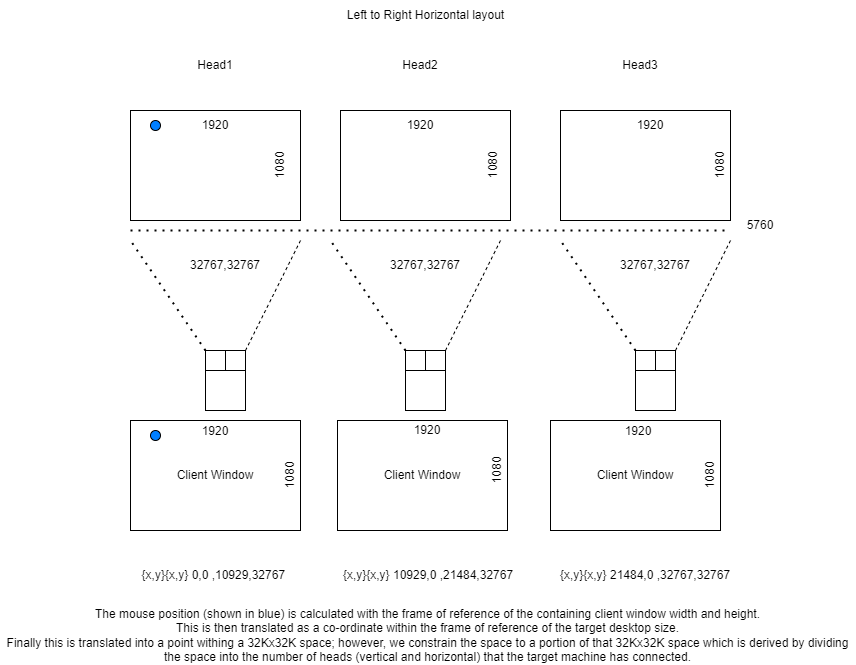

The diagram above was exported from draw.io. Its source (the exported page's mxGraphModel, read from the mxfile embedded in the PNG):
<mxGraphModel dx="1102" dy="865" grid="1" gridSize="10" guides="1" tooltips="1" connect="1" arrows="1" fold="1" page="1" pageScale="1" pageWidth="1654" pageHeight="1169" math="0" shadow="0">
  <root>
    <mxCell id="0" />
    <mxCell id="1" parent="0" />
    <mxCell id="Wt1k0667fUEw8i8x2Y8B-64" value="" style="group" parent="1" vertex="1" connectable="0">
      <mxGeometry x="387" y="455" width="175" height="110" as="geometry" />
    </mxCell>
    <mxCell id="Wt1k0667fUEw8i8x2Y8B-65" value="Client Window" style="rounded=0;whiteSpace=wrap;html=1;" parent="Wt1k0667fUEw8i8x2Y8B-64" vertex="1">
      <mxGeometry y="5" width="170" height="110" as="geometry" />
    </mxCell>
    <mxCell id="Wt1k0667fUEw8i8x2Y8B-66" value="1080" style="text;html=1;strokeColor=none;fillColor=none;align=center;verticalAlign=middle;whiteSpace=wrap;rounded=0;rotation=-90;" parent="Wt1k0667fUEw8i8x2Y8B-64" vertex="1">
      <mxGeometry x="130" y="40" width="60" height="30" as="geometry" />
    </mxCell>
    <mxCell id="Wt1k0667fUEw8i8x2Y8B-70" value="1920" style="text;html=1;strokeColor=none;fillColor=none;align=center;verticalAlign=middle;whiteSpace=wrap;rounded=0;" parent="Wt1k0667fUEw8i8x2Y8B-64" vertex="1">
      <mxGeometry x="60" width="60" height="30" as="geometry" />
    </mxCell>
    <mxCell id="Wt1k0667fUEw8i8x2Y8B-63" value="" style="group" parent="1" vertex="1" connectable="0">
      <mxGeometry x="180" y="460" width="175" height="110" as="geometry" />
    </mxCell>
    <mxCell id="Wt1k0667fUEw8i8x2Y8B-59" value="Client Window" style="rounded=0;whiteSpace=wrap;html=1;" parent="Wt1k0667fUEw8i8x2Y8B-63" vertex="1">
      <mxGeometry width="170" height="110" as="geometry" />
    </mxCell>
    <mxCell id="Wt1k0667fUEw8i8x2Y8B-58" value="1080" style="text;html=1;strokeColor=none;fillColor=none;align=center;verticalAlign=middle;whiteSpace=wrap;rounded=0;rotation=-90;" parent="Wt1k0667fUEw8i8x2Y8B-63" vertex="1">
      <mxGeometry x="130" y="40" width="60" height="30" as="geometry" />
    </mxCell>
    <mxCell id="HnfJT1f_2M9aOeDiQDuQ-1" value="" style="ellipse;whiteSpace=wrap;html=1;fillColor=#007FFF;" parent="Wt1k0667fUEw8i8x2Y8B-63" vertex="1">
      <mxGeometry x="20" y="10" width="10" height="10" as="geometry" />
    </mxCell>
    <mxCell id="Wt1k0667fUEw8i8x2Y8B-1" value="" style="rounded=0;whiteSpace=wrap;html=1;" parent="1" vertex="1">
      <mxGeometry x="180" y="150" width="170" height="110" as="geometry" />
    </mxCell>
    <mxCell id="Wt1k0667fUEw8i8x2Y8B-2" value="" style="rounded=0;whiteSpace=wrap;html=1;" parent="1" vertex="1">
      <mxGeometry x="390" y="150" width="170" height="110" as="geometry" />
    </mxCell>
    <mxCell id="Wt1k0667fUEw8i8x2Y8B-3" value="Head1" style="text;html=1;strokeColor=none;fillColor=none;align=center;verticalAlign=middle;whiteSpace=wrap;rounded=0;" parent="1" vertex="1">
      <mxGeometry x="235" y="90" width="60" height="30" as="geometry" />
    </mxCell>
    <mxCell id="Wt1k0667fUEw8i8x2Y8B-4" value="Head2" style="text;html=1;strokeColor=none;fillColor=none;align=center;verticalAlign=middle;whiteSpace=wrap;rounded=0;" parent="1" vertex="1">
      <mxGeometry x="440" y="90" width="60" height="30" as="geometry" />
    </mxCell>
    <mxCell id="Wt1k0667fUEw8i8x2Y8B-5" value="" style="rounded=0;whiteSpace=wrap;html=1;" parent="1" vertex="1">
      <mxGeometry x="610" y="150" width="170" height="110" as="geometry" />
    </mxCell>
    <mxCell id="Wt1k0667fUEw8i8x2Y8B-6" value="Head3" style="text;html=1;strokeColor=none;fillColor=none;align=center;verticalAlign=middle;whiteSpace=wrap;rounded=0;" parent="1" vertex="1">
      <mxGeometry x="660" y="90" width="60" height="30" as="geometry" />
    </mxCell>
    <mxCell id="Wt1k0667fUEw8i8x2Y8B-7" value="5760" style="text;html=1;strokeColor=none;fillColor=none;align=center;verticalAlign=middle;whiteSpace=wrap;rounded=0;" parent="1" vertex="1">
      <mxGeometry x="780" y="250" width="60" height="30" as="geometry" />
    </mxCell>
    <mxCell id="Wt1k0667fUEw8i8x2Y8B-8" value="" style="endArrow=none;dashed=1;html=1;dashPattern=1 3;strokeWidth=2;rounded=0;" parent="1" edge="1">
      <mxGeometry width="50" height="50" relative="1" as="geometry">
        <mxPoint x="180" y="270" as="sourcePoint" />
        <mxPoint x="780" y="270" as="targetPoint" />
      </mxGeometry>
    </mxCell>
    <mxCell id="Wt1k0667fUEw8i8x2Y8B-10" value="1920" style="text;html=1;strokeColor=none;fillColor=none;align=center;verticalAlign=middle;whiteSpace=wrap;rounded=0;" parent="1" vertex="1">
      <mxGeometry x="440" y="150" width="60" height="30" as="geometry" />
    </mxCell>
    <mxCell id="Wt1k0667fUEw8i8x2Y8B-11" value="1920" style="text;html=1;strokeColor=none;fillColor=none;align=center;verticalAlign=middle;whiteSpace=wrap;rounded=0;" parent="1" vertex="1">
      <mxGeometry x="235" y="150" width="60" height="30" as="geometry" />
    </mxCell>
    <mxCell id="Wt1k0667fUEw8i8x2Y8B-12" value="1920" style="text;html=1;strokeColor=none;fillColor=none;align=center;verticalAlign=middle;whiteSpace=wrap;rounded=0;" parent="1" vertex="1">
      <mxGeometry x="670" y="150" width="60" height="30" as="geometry" />
    </mxCell>
    <mxCell id="Wt1k0667fUEw8i8x2Y8B-29" value="" style="group" parent="1" vertex="1" connectable="0">
      <mxGeometry x="180" y="280" width="170" height="170" as="geometry" />
    </mxCell>
    <mxCell id="Wt1k0667fUEw8i8x2Y8B-16" value="" style="group" parent="Wt1k0667fUEw8i8x2Y8B-29" vertex="1" connectable="0">
      <mxGeometry x="75" y="110" width="40" height="60" as="geometry" />
    </mxCell>
    <mxCell id="Wt1k0667fUEw8i8x2Y8B-13" value="" style="whiteSpace=wrap;html=1;aspect=fixed;" parent="Wt1k0667fUEw8i8x2Y8B-16" vertex="1">
      <mxGeometry y="20" width="40" height="40" as="geometry" />
    </mxCell>
    <mxCell id="Wt1k0667fUEw8i8x2Y8B-14" value="" style="whiteSpace=wrap;html=1;aspect=fixed;" parent="Wt1k0667fUEw8i8x2Y8B-16" vertex="1">
      <mxGeometry width="20" height="20" as="geometry" />
    </mxCell>
    <mxCell id="Wt1k0667fUEw8i8x2Y8B-15" value="" style="whiteSpace=wrap;html=1;aspect=fixed;" parent="Wt1k0667fUEw8i8x2Y8B-16" vertex="1">
      <mxGeometry x="20" width="20" height="20" as="geometry" />
    </mxCell>
    <mxCell id="Wt1k0667fUEw8i8x2Y8B-19" value="" style="endArrow=none;dashed=1;html=1;dashPattern=1 3;strokeWidth=2;rounded=0;exitX=0;exitY=0;exitDx=0;exitDy=0;" parent="Wt1k0667fUEw8i8x2Y8B-29" source="Wt1k0667fUEw8i8x2Y8B-14" edge="1">
      <mxGeometry width="50" height="50" relative="1" as="geometry">
        <mxPoint x="250" y="100" as="sourcePoint" />
        <mxPoint as="targetPoint" />
      </mxGeometry>
    </mxCell>
    <mxCell id="Wt1k0667fUEw8i8x2Y8B-20" value="" style="endArrow=none;dashed=1;html=1;rounded=0;exitX=1;exitY=0;exitDx=0;exitDy=0;" parent="Wt1k0667fUEw8i8x2Y8B-29" source="Wt1k0667fUEw8i8x2Y8B-15" edge="1">
      <mxGeometry width="50" height="50" relative="1" as="geometry">
        <mxPoint x="300" y="100" as="sourcePoint" />
        <mxPoint x="170" as="targetPoint" />
      </mxGeometry>
    </mxCell>
    <mxCell id="Wt1k0667fUEw8i8x2Y8B-21" value="&lt;span style=&quot;font-size:12.0pt;font-family:&lt;br/&gt;&amp;quot;Roboto&amp;quot;,serif;mso-fareast-font-family:Calibri;mso-fareast-theme-font:minor-latin;&lt;br/&gt;mso-bidi-font-family:&amp;quot;Times New Roman&amp;quot;;mso-ansi-language:EN-GB;mso-fareast-language:&lt;br/&gt;EN-IE;mso-bidi-language:AR-SA&quot; lang=&quot;EN-GB&quot;&gt;32767,32767&lt;/span&gt;" style="text;html=1;strokeColor=none;fillColor=none;align=center;verticalAlign=middle;whiteSpace=wrap;rounded=0;" parent="Wt1k0667fUEw8i8x2Y8B-29" vertex="1">
      <mxGeometry x="50" y="5" width="90" height="40" as="geometry" />
    </mxCell>
    <mxCell id="Wt1k0667fUEw8i8x2Y8B-30" value="" style="group" parent="1" vertex="1" connectable="0">
      <mxGeometry x="380" y="280" width="170" height="170" as="geometry" />
    </mxCell>
    <mxCell id="Wt1k0667fUEw8i8x2Y8B-31" value="" style="group" parent="Wt1k0667fUEw8i8x2Y8B-30" vertex="1" connectable="0">
      <mxGeometry x="75" y="110" width="40" height="60" as="geometry" />
    </mxCell>
    <mxCell id="Wt1k0667fUEw8i8x2Y8B-32" value="" style="whiteSpace=wrap;html=1;aspect=fixed;" parent="Wt1k0667fUEw8i8x2Y8B-31" vertex="1">
      <mxGeometry y="20" width="40" height="40" as="geometry" />
    </mxCell>
    <mxCell id="Wt1k0667fUEw8i8x2Y8B-33" value="" style="whiteSpace=wrap;html=1;aspect=fixed;" parent="Wt1k0667fUEw8i8x2Y8B-31" vertex="1">
      <mxGeometry width="20" height="20" as="geometry" />
    </mxCell>
    <mxCell id="Wt1k0667fUEw8i8x2Y8B-34" value="" style="whiteSpace=wrap;html=1;aspect=fixed;" parent="Wt1k0667fUEw8i8x2Y8B-31" vertex="1">
      <mxGeometry x="20" width="20" height="20" as="geometry" />
    </mxCell>
    <mxCell id="Wt1k0667fUEw8i8x2Y8B-35" value="" style="endArrow=none;dashed=1;html=1;dashPattern=1 3;strokeWidth=2;rounded=0;exitX=0;exitY=0;exitDx=0;exitDy=0;" parent="Wt1k0667fUEw8i8x2Y8B-30" source="Wt1k0667fUEw8i8x2Y8B-33" edge="1">
      <mxGeometry width="50" height="50" relative="1" as="geometry">
        <mxPoint x="250" y="100" as="sourcePoint" />
        <mxPoint as="targetPoint" />
      </mxGeometry>
    </mxCell>
    <mxCell id="Wt1k0667fUEw8i8x2Y8B-36" value="" style="endArrow=none;dashed=1;html=1;rounded=0;exitX=1;exitY=0;exitDx=0;exitDy=0;" parent="Wt1k0667fUEw8i8x2Y8B-30" source="Wt1k0667fUEw8i8x2Y8B-34" edge="1">
      <mxGeometry width="50" height="50" relative="1" as="geometry">
        <mxPoint x="300" y="100" as="sourcePoint" />
        <mxPoint x="170" as="targetPoint" />
      </mxGeometry>
    </mxCell>
    <mxCell id="Wt1k0667fUEw8i8x2Y8B-37" value="&lt;span style=&quot;font-size:12.0pt;font-family:&lt;br/&gt;&amp;quot;Roboto&amp;quot;,serif;mso-fareast-font-family:Calibri;mso-fareast-theme-font:minor-latin;&lt;br/&gt;mso-bidi-font-family:&amp;quot;Times New Roman&amp;quot;;mso-ansi-language:EN-GB;mso-fareast-language:&lt;br/&gt;EN-IE;mso-bidi-language:AR-SA&quot; lang=&quot;EN-GB&quot;&gt;32767,32767&lt;/span&gt;" style="text;html=1;strokeColor=none;fillColor=none;align=center;verticalAlign=middle;whiteSpace=wrap;rounded=0;" parent="Wt1k0667fUEw8i8x2Y8B-30" vertex="1">
      <mxGeometry x="50" y="5" width="90" height="40" as="geometry" />
    </mxCell>
    <mxCell id="Wt1k0667fUEw8i8x2Y8B-38" value="" style="group" parent="1" vertex="1" connectable="0">
      <mxGeometry x="610" y="280" width="170" height="170" as="geometry" />
    </mxCell>
    <mxCell id="Wt1k0667fUEw8i8x2Y8B-39" value="" style="group" parent="Wt1k0667fUEw8i8x2Y8B-38" vertex="1" connectable="0">
      <mxGeometry x="75" y="110" width="40" height="60" as="geometry" />
    </mxCell>
    <mxCell id="Wt1k0667fUEw8i8x2Y8B-40" value="" style="whiteSpace=wrap;html=1;aspect=fixed;" parent="Wt1k0667fUEw8i8x2Y8B-39" vertex="1">
      <mxGeometry y="20" width="40" height="40" as="geometry" />
    </mxCell>
    <mxCell id="Wt1k0667fUEw8i8x2Y8B-41" value="" style="whiteSpace=wrap;html=1;aspect=fixed;" parent="Wt1k0667fUEw8i8x2Y8B-39" vertex="1">
      <mxGeometry width="20" height="20" as="geometry" />
    </mxCell>
    <mxCell id="Wt1k0667fUEw8i8x2Y8B-42" value="" style="whiteSpace=wrap;html=1;aspect=fixed;" parent="Wt1k0667fUEw8i8x2Y8B-39" vertex="1">
      <mxGeometry x="20" width="20" height="20" as="geometry" />
    </mxCell>
    <mxCell id="Wt1k0667fUEw8i8x2Y8B-43" value="" style="endArrow=none;dashed=1;html=1;dashPattern=1 3;strokeWidth=2;rounded=0;exitX=0;exitY=0;exitDx=0;exitDy=0;" parent="Wt1k0667fUEw8i8x2Y8B-38" source="Wt1k0667fUEw8i8x2Y8B-41" edge="1">
      <mxGeometry width="50" height="50" relative="1" as="geometry">
        <mxPoint x="250" y="100" as="sourcePoint" />
        <mxPoint as="targetPoint" />
      </mxGeometry>
    </mxCell>
    <mxCell id="Wt1k0667fUEw8i8x2Y8B-44" value="" style="endArrow=none;dashed=1;html=1;rounded=0;exitX=1;exitY=0;exitDx=0;exitDy=0;" parent="Wt1k0667fUEw8i8x2Y8B-38" source="Wt1k0667fUEw8i8x2Y8B-42" edge="1">
      <mxGeometry width="50" height="50" relative="1" as="geometry">
        <mxPoint x="300" y="100" as="sourcePoint" />
        <mxPoint x="170" as="targetPoint" />
      </mxGeometry>
    </mxCell>
    <mxCell id="Wt1k0667fUEw8i8x2Y8B-45" value="&lt;span style=&quot;font-size:12.0pt;font-family:&lt;br/&gt;&amp;quot;Roboto&amp;quot;,serif;mso-fareast-font-family:Calibri;mso-fareast-theme-font:minor-latin;&lt;br/&gt;mso-bidi-font-family:&amp;quot;Times New Roman&amp;quot;;mso-ansi-language:EN-GB;mso-fareast-language:&lt;br/&gt;EN-IE;mso-bidi-language:AR-SA&quot; lang=&quot;EN-GB&quot;&gt;32767,32767&lt;/span&gt;" style="text;html=1;strokeColor=none;fillColor=none;align=center;verticalAlign=middle;whiteSpace=wrap;rounded=0;" parent="Wt1k0667fUEw8i8x2Y8B-38" vertex="1">
      <mxGeometry x="50" y="5" width="90" height="40" as="geometry" />
    </mxCell>
    <mxCell id="Wt1k0667fUEw8i8x2Y8B-51" value="Left to Right Horizontal layout" style="text;html=1;strokeColor=none;fillColor=none;align=center;verticalAlign=middle;whiteSpace=wrap;rounded=0;" parent="1" vertex="1">
      <mxGeometry x="367.5" y="40" width="215" height="30" as="geometry" />
    </mxCell>
    <mxCell id="Wt1k0667fUEw8i8x2Y8B-52" value="{x,y}{x,y} 10929,0 ,21484,32767" style="text;html=1;strokeColor=none;fillColor=none;align=center;verticalAlign=middle;whiteSpace=wrap;rounded=0;" parent="1" vertex="1">
      <mxGeometry x="382.5" y="600" width="190" height="30" as="geometry" />
    </mxCell>
    <mxCell id="Wt1k0667fUEw8i8x2Y8B-53" value="{x,y}{x,y} 0,0 ,10929,32767&amp;nbsp;" style="text;html=1;strokeColor=none;fillColor=none;align=center;verticalAlign=middle;whiteSpace=wrap;rounded=0;" parent="1" vertex="1">
      <mxGeometry x="170" y="600" width="190" height="30" as="geometry" />
    </mxCell>
    <mxCell id="Wt1k0667fUEw8i8x2Y8B-54" value="{x,y}{x,y} 21484,0 ,32767,32767" style="text;html=1;strokeColor=none;fillColor=none;align=center;verticalAlign=middle;whiteSpace=wrap;rounded=0;" parent="1" vertex="1">
      <mxGeometry x="600" y="600" width="190" height="30" as="geometry" />
    </mxCell>
    <mxCell id="Wt1k0667fUEw8i8x2Y8B-57" value="1920" style="text;html=1;strokeColor=none;fillColor=none;align=center;verticalAlign=middle;whiteSpace=wrap;rounded=0;" parent="1" vertex="1">
      <mxGeometry x="235" y="456" width="60" height="30" as="geometry" />
    </mxCell>
    <mxCell id="Wt1k0667fUEw8i8x2Y8B-60" value="1080" style="text;html=1;strokeColor=none;fillColor=none;align=center;verticalAlign=middle;whiteSpace=wrap;rounded=0;rotation=-90;" parent="1" vertex="1">
      <mxGeometry x="300" y="190" width="60" height="30" as="geometry" />
    </mxCell>
    <mxCell id="Wt1k0667fUEw8i8x2Y8B-61" value="1080" style="text;html=1;strokeColor=none;fillColor=none;align=center;verticalAlign=middle;whiteSpace=wrap;rounded=0;rotation=-90;" parent="1" vertex="1">
      <mxGeometry x="512.5" y="190" width="60" height="30" as="geometry" />
    </mxCell>
    <mxCell id="Wt1k0667fUEw8i8x2Y8B-62" value="1080" style="text;html=1;strokeColor=none;fillColor=none;align=center;verticalAlign=middle;whiteSpace=wrap;rounded=0;rotation=-90;" parent="1" vertex="1">
      <mxGeometry x="740" y="190" width="60" height="30" as="geometry" />
    </mxCell>
    <mxCell id="Wt1k0667fUEw8i8x2Y8B-67" value="" style="group" parent="1" vertex="1" connectable="0">
      <mxGeometry x="600" y="460" width="175" height="110" as="geometry" />
    </mxCell>
    <mxCell id="Wt1k0667fUEw8i8x2Y8B-68" value="Client Window" style="rounded=0;whiteSpace=wrap;html=1;" parent="Wt1k0667fUEw8i8x2Y8B-67" vertex="1">
      <mxGeometry width="170" height="110" as="geometry" />
    </mxCell>
    <mxCell id="Wt1k0667fUEw8i8x2Y8B-69" value="1080" style="text;html=1;strokeColor=none;fillColor=none;align=center;verticalAlign=middle;whiteSpace=wrap;rounded=0;rotation=-90;" parent="Wt1k0667fUEw8i8x2Y8B-67" vertex="1">
      <mxGeometry x="130" y="40" width="60" height="30" as="geometry" />
    </mxCell>
    <mxCell id="Wt1k0667fUEw8i8x2Y8B-71" value="1920" style="text;html=1;strokeColor=none;fillColor=none;align=center;verticalAlign=middle;whiteSpace=wrap;rounded=0;" parent="Wt1k0667fUEw8i8x2Y8B-67" vertex="1">
      <mxGeometry x="57.5" y="-4" width="60" height="30" as="geometry" />
    </mxCell>
    <mxCell id="Ns75y1ouHoI9SqQmJnfE-1" value="" style="ellipse;whiteSpace=wrap;html=1;fillColor=#007FFF;" vertex="1" parent="1">
      <mxGeometry x="200" y="160" width="10" height="10" as="geometry" />
    </mxCell>
    <mxCell id="Ns75y1ouHoI9SqQmJnfE-2" value="The mouse position (shown in blue) is calculated with the frame of reference of the containing client window width and height.&lt;br&gt;This is then translated as a co-ordinate within the frame of reference of the target desktop size.&lt;br&gt;Finally this is translated into a point withing a 32Kx32K space; however, we constrain the space to a portion of that 32Kx32K space which is derived by dividing the space into the number of heads (vertical and horizontal) that the target machine has connected.&lt;br&gt;" style="text;html=1;strokeColor=none;fillColor=none;align=center;verticalAlign=middle;whiteSpace=wrap;rounded=0;" vertex="1" parent="1">
      <mxGeometry x="50" y="660" width="855" height="30" as="geometry" />
    </mxCell>
  </root>
</mxGraphModel>